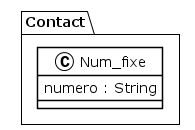

The diagram above was rendered by PlantUML. Its source (embedded in the PNG):
@startuml
!theme plain
package Contact {
class Num_fixe {
	 numero : String
}
}
@enduml